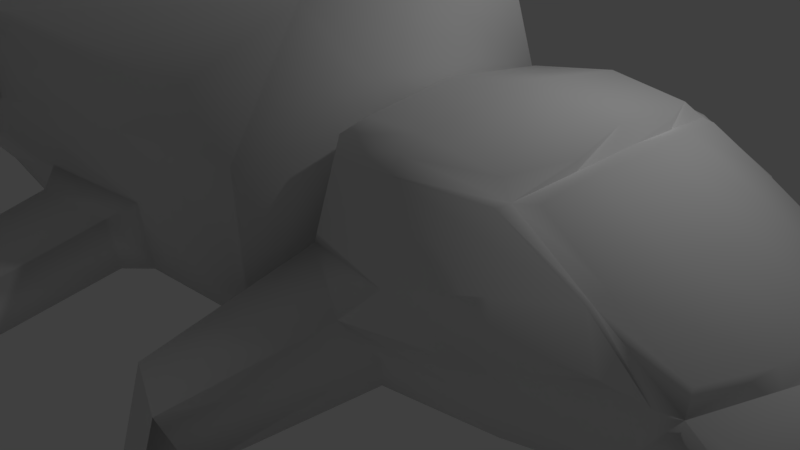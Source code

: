 # Source: SpiderEnemy.blend  (saved by Blender 2.79.0; exported with 4.5.12 LTS)
import bpy
from mathutils import Matrix  # noqa: F401  (used for matrix-valued properties, if any)

bpy.ops.wm.read_factory_settings(use_empty=True)
scene = bpy.context.scene
scene.name = 'Scene'

# ---- collections
col_collection_1 = bpy.data.collections.new('Collection 1'); scene.collection.children.link(col_collection_1)

# ---- world
world_world = bpy.data.worlds.new('World'); scene.world = world_world
world_world.color = (0.05088, 0.05088, 0.05088)
world_world.use_sun_shadow = False
world_world.sun_shadow_jitter_overblur = 0.0
world_world.cycles.sampling_method = 'MANUAL'

# ---- cameras
cam_camera = bpy.data.cameras.new('Camera')
cam_camera.clip_end = 100.0
cam_camera.lens = 35.0
cam_camera.sensor_width = 32.0
cam_camera.sensor_height = 18.0
cam_camera.ortho_scale = 7.314
cam_camera.dof.focus_distance = 0.0
cam_camera.dof.aperture_fstop = 128.0

# ---- lights
light_lamp = bpy.data.lights.new('Lamp', 'POINT')
light_lamp.transmission_factor = 0.0
light_lamp.cutoff_distance = 30.0
light_lamp.energy = 100.0
light_lamp.shadow_buffer_clip_start = 1.001
light_lamp.shadow_soft_size = 0.1
light_lamp.shadow_maximum_resolution = 0.006
light_lamp.use_absolute_resolution = True

# ---- meshes
me_cube_005 = bpy.data.meshes.new('Cube.005')
me_cube_005.from_pydata([(-0.1471, -0.1638, -0.1497), (-0.1489, -0.1489, 0.1489), (-0.1448, 0.1581, -0.1469), (-0.1489, 0.1489, 0.1489), (0.3581, -0.1409, -0.1433), (0.1489, -0.1489, 0.1489), (0.3394, 0.1613, -0.1428), (0.1489, 0.1489, 0.1489), (-0.1705, 0.0, -0.1705), (-0.1636, -0.1769, -0.01126), (-0.1705, 0.0, 0.1705), (-0.1617, 0.1724, -0.008985), (-0.0006667, 0.1894, -0.1643), (0.0, 0.1705, 0.1705), (0.3385, 0.187, -0.004061), (0.4354, 0.007313, -0.1705), (0.1705, 0.0, 0.1705), (0.3683, -0.1721, 0.0007792), (-0.007143, -0.1894, -0.1679), (0.0, -0.1705, 0.1705), (0.0, 0.0, -0.2233), (-0.004874, -0.2426, -0.02647), (0.4882, 0.007313, -4.5e-07), (0.001071, 0.2424, -0.02278), (-0.2233, 0.0, 0.0), (-0.1995, 0.3254, -0.09968), (-0.1019, 0.3036, -0.1808), (0.0009125, 0.3233, -0.1916), (-0.08942, 0.3553, -0.1033), (-0.1776, 0.6556, -0.8577), (-0.1678, 0.6932, -0.9605), (-0.06495, 0.7128, -0.9714), (-0.06754, 0.6856, -0.8613), (-0.1826, -0.3512, -0.2011), (-0.2149, -0.3632, -0.1186), (-0.07978, -0.3708, -0.212), (-0.1048, -0.3932, -0.1222), (-0.1867, -0.3529, -0.1877), (-0.2149, -0.3632, -0.1186), (-0.08517, -0.3675, -0.2071), (-0.1048, -0.3932, -0.1222), (-0.1426, -0.5835, -0.9325), (-0.1442, -0.5568, -0.8294), (-0.03971, -0.6038, -0.9338), (-0.051, -0.587, -0.8237), (0.4662, 0.2045, -0.0685), (0.4511, 0.1967, -0.1459), (0.5093, 0.1223, -0.1538), (0.5314, 0.1253, -0.07151), (0.3993, -0.165, -2.946e-07), (0.3776, -0.1434, -0.1489), (0.4354, 0.007313, -0.1705), (0.4882, 0.007313, -4.5e-07), (0.5066, -0.1712, -0.06951), (0.4915, -0.1633, -0.147), (0.5247, -0.08499, -0.1548), (0.5468, -0.088, -0.07252), (0.4991, -0.1673, -0.1082), (0.5081, -0.1242, -0.1509), (0.5267, -0.1296, -0.07102), (0.5357, -0.0865, -0.1136), (0.6365, -0.1692, -0.1693), (0.4586, 0.2006, -0.1072), (0.4802, 0.1595, -0.1499), (0.4988, 0.1649, -0.07), (0.5203, 0.1238, -0.1126), (0.6149, 0.2244, -0.1666), (0.1597, -0.07443, 0.1597), (0.2491, 0.1602, 0.07443), (0.1597, 0.07443, 0.1597), (0.2741, -0.157, 0.07443), (0.4437, -0.07887, -3.723e-07), (0.4187, 0.08945, -2.618e-07), (0.1597, -0.07443, 0.1597), (0.1489, -0.1489, 0.1489), (0.2491, 0.1602, 0.07443), (0.3493, 0.1716, -7.361e-08), (0.1597, 0.07443, 0.1597), (0.1705, 0.0, 0.1705), (0.2741, -0.157, 0.07443), (0.3993, -0.165, -2.946e-07), (0.4437, -0.07887, -3.723e-07), (0.4187, 0.08945, -2.618e-07), (0.4882, 0.007313, -4.5e-07), (0.1489, 0.1489, 0.1489), (0.1839, -0.07437, 0.1634), (0.1777, -0.1375, 0.1513), (0.2605, 0.1508, 0.08874), (0.3503, 0.1563, 0.02539), (0.1823, 0.07571, 0.1634), (0.1941, 0.0007979, 0.1708), (0.284, -0.1466, 0.08874), (0.392, -0.149, 0.02539), (0.4324, -0.07825, 0.02362), (0.409, 0.08885, 0.02362), (0.4605, 0.006692, 0.02429), (0.3282, 0.003794, 0.0995), (0.1735, 0.1387, 0.1513), (0.2965, 0.08233, 0.09543), (0.3091, -0.07626, 0.09543), (-0.1438, -6.728e-18, 0.188), (-0.1277, 0.1277, 0.1716), (0.0, 0.1438, 0.188), (0.1259, 0.1401, 0.1698), (0.1597, -0.07443, 0.1752), (0.1259, -0.1401, 0.1698), (0.0, -0.1438, 0.188), (-0.1277, -0.1277, 0.1716), (0.1597, 0.07443, 0.1752), (0.1465, -5.383e-18, 0.1907), (0.0, -8.074e-18, 0.2155), (0.0001646, 0.1815, 0.1482), (0.1401, 0.1641, 0.1453), (-0.1269, 0.1661, 0.1314), (-0.1321, 0.1862, 0.02255), (0.2484, 0.17, 0.07966), (0.2748, 0.1875, 0.01614), (0.02708, 0.2121, 0.02007), (-0.1337, -0.1906, 0.02144), (-0.1272, -0.1675, 0.1318), (-8.299e-05, -0.1828, 0.1487), (0.2734, -0.1673, 0.08044), (0.3121, -0.184, 0.01654), (0.1442, -0.1642, 0.1461), (0.03193, -0.2154, 0.01919), (0.3501, -0.1753, -0.0756), (0.1858, -0.1803, -0.1446), (0.1949, -0.2093, -0.01827), (0.03061, -0.2142, -0.0873), (0.1904, -0.1948, -0.08145), (0.313, 0.1912, -0.07541), (0.1703, 0.1914, -0.1435), (0.1793, 0.2204, -0.01713), (0.03671, 0.2207, -0.08521), (0.1748, 0.2059, -0.08031)], [], [(24, 10, 3, 11), (68, 14, 116, 115), (72, 14, 76, 82), (19, 1, 119, 120), (20, 15, 4, 126, 18), (19, 5, 105, 106), (67, 16, 109, 104), (3, 10, 100, 101), (7, 13, 102, 103), (8, 20, 18, 0), (2, 12, 20, 8), (12, 131, 6, 15, 20), (9, 0, 33, 34), (129, 127, 21, 128), (21, 127, 17, 122, 124), (17, 125, 4, 50, 49), (15, 6, 46, 63, 47), (68, 7, 84, 75), (134, 132, 14, 130), (23, 133, 12, 27, 28), (14, 132, 23, 117, 116), (8, 24, 11, 2), (0, 9, 24, 8), (9, 1, 10, 24), (28, 27, 31, 32), (2, 11, 25, 26), (11, 23, 28, 25), (12, 2, 26, 27), (30, 29, 32, 31), (27, 26, 30, 31), (25, 28, 32, 29), (26, 25, 29, 30), (36, 34, 38, 40), (0, 18, 35, 33), (18, 128, 21, 36, 35), (21, 9, 34, 36), (39, 40, 44, 43), (34, 33, 37, 38), (35, 36, 40, 39), (33, 35, 39, 37), (43, 44, 42, 41), (37, 39, 43, 41), (40, 38, 42, 44), (38, 37, 41, 42), (66, 64, 48, 65), (22, 15, 47, 65, 48), (6, 130, 14, 45, 62, 46), (14, 72, 22, 48, 64, 45), (51, 52, 56, 60, 55), (15, 22, 52, 51), (22, 71, 17, 49, 52), (4, 15, 51, 50), (61, 59, 53, 57), (50, 51, 55, 58, 54), (52, 49, 53, 59, 56), (49, 50, 54, 57, 53), (58, 61, 57, 54), (55, 60, 61, 58), (60, 56, 59, 61), (63, 66, 65, 47), (46, 62, 66, 63), (62, 45, 64, 66), (69, 16, 78, 77), (22, 72, 82, 83), (71, 22, 83, 81), (16, 67, 73, 78), (17, 71, 81, 80), (5, 70, 79, 74), (73, 74, 86, 85), (74, 79, 91, 86), (79, 80, 92, 91), (84, 77, 89, 97), (77, 78, 90, 89), (82, 76, 88, 94), (83, 82, 94, 95), (75, 84, 97, 87), (70, 17, 80, 79), (7, 69, 77, 84), (14, 68, 75, 76), (67, 5, 74, 73), (99, 85, 86, 91), (98, 89, 90, 96), (94, 98, 96, 95), (88, 87, 98, 94), (87, 97, 89, 98), (93, 99, 91, 92), (95, 96, 99, 93), (96, 90, 85, 99), (78, 73, 85, 90), (80, 81, 93, 92), (81, 83, 95, 93), (76, 75, 87, 88), (110, 100, 107, 106), (109, 110, 106, 105, 104), (103, 102, 110, 109, 108), (102, 101, 100, 110), (16, 69, 108, 109), (13, 3, 101, 102), (10, 1, 107, 100), (69, 7, 103, 108), (1, 19, 106, 107), (5, 67, 104, 105), (117, 111, 112, 115, 116), (114, 113, 111, 117), (13, 7, 112, 111), (7, 68, 115, 112), (23, 11, 114, 117), (3, 13, 111, 113), (11, 3, 113, 114), (124, 120, 119, 118), (122, 121, 123, 120, 124), (1, 9, 118, 119), (5, 19, 120, 123), (70, 5, 123, 121), (9, 21, 124, 118), (17, 70, 121, 122), (126, 129, 128, 18), (4, 125, 129, 126), (125, 17, 127, 129), (131, 134, 130, 6), (12, 133, 134, 131), (133, 23, 132, 134)])
me_cube_005.polygons.foreach_set('use_smooth', [True] * 122)
me_cube_005.use_remesh_preserve_volume = False
me_cube_005.use_remesh_preserve_attributes = False
me_cube_005.use_mirror_vertex_groups = False
me_cube_005.update()
me_cube_004 = bpy.data.meshes.new('Cube.004')
me_cube_004.from_pydata([(-1.011, -0.5333, -1.042), (-1.065, -0.462, 0.5389), (-1.038, 0.9716, -0.9948), (-1.036, 0.9659, 0.5865), (0.9192, -0.5431, -1.044), (0.944, -0.2435, 0.4039), (1.049, 0.8631, -0.9965), (1.103, 0.6706, 0.4771), (-1.144, 0.2141, -1.088), (-1.116, -0.7994, -0.2784), (-1.146, 0.2523, 0.6325), (-1.123, 1.084, -0.225), (-0.2142, 0.9886, -1.065), (-0.17, 0.9755, 0.6574), (1.056, 0.9607, -0.2039), (0.9837, 0.1769, -1.09), (1.047, 0.1697, 0.4507), (0.9151, -0.5696, -0.2556), (-0.1997, -0.6166, -1.115), (-0.2012, -0.5784, 0.6057), (-0.1858, 0.2027, 0.8176), (-0.184, 0.1562, -1.275), (-0.2003, -0.8648, -0.2525), (0.9854, 0.2447, -0.23), (-0.1256, 1.283, -0.2321), (-1.471, 0.2004, -0.2276), (1.052, 0.9119, -0.6002), (0.3855, 1.05, -1.022), (0.4222, 1.048, -0.2006), (-0.07886, 1.207, -0.675), (0.4055, 1.085, -0.6193), (0.9623, 0.9304, -0.6002), (0.9142, 0.8895, -0.9965), (0.3728, 0.9134, -1.03), (0.3975, 0.9806, -0.6153), (0.9624, 0.9334, -0.6002), (0.9143, 0.8925, -0.9965), (0.3634, 1.051, -1.03), (0.3909, 1.082, -0.6153), (-1.062, 1.182, 0.2126), (-0.7127, 0.9363, 0.622), (-0.7709, 1.464, -0.1129), (-0.1928, 1.267, 0.2006), (-0.7538, 1.364, 0.2204), (-1.552, 1.949, 0.2694), (-1.579, 1.968, 0.003838), (-1.188, 2.076, 0.01219), (-1.169, 2.042, 0.2753), (0.3716, 2.012, -1.248), (0.006804, 2.032, -1.267), (0.01158, 2.09, -0.9815), (0.3842, 2.061, -0.9685), (-0.5696, 2.199, 0.02746), (-0.1793, 2.255, 0.03177), (-0.1766, 2.21, 0.3139), (-0.5588, 2.162, 0.3041), (-0.8036, 3.59, -3.562), (-0.664, 3.529, -3.558), (-0.6535, 3.487, -3.275), (-0.7917, 3.554, -3.285), (-1.934, 3.548, -3.35), (-1.944, 3.549, -3.614), (-1.89, 3.467, -3.609), (-1.878, 3.462, -3.347), (0.3724, 3.269, -3.669), (0.2983, 3.312, -3.689), (0.2968, 3.37, -3.403), (0.3729, 3.317, -3.39), (-1.051, -0.8671, 0.1598), (-0.7425, -0.5546, 0.5723), (-0.8082, -1.124, -0.1594), (-0.2669, -0.8325, 0.1724), (-0.7818, -1.022, 0.1743), (0.9172, -0.5563, -0.6499), (0.3429, -0.5775, -1.08), (0.3877, -0.674, -0.258), (-0.2017, -0.6911, -0.6877), (0.3653, -0.6258, -0.6688), (-0.1229, -0.788, -0.762), (-0.1244, -0.7354, -1.08), (0.2856, -0.7028, -1.056), (0.2994, -0.7422, -0.7458), (-0.05549, -1.43, -0.9109), (-0.0582, -1.385, -1.193), (0.3076, -1.354, -1.172), (0.3185, -1.391, -0.8955), (0.4134, -2.504, -3.313), (0.412, -2.46, -3.595), (0.4631, -2.418, -3.574), (0.4655, -2.454, -3.298), (-1.008, -1.698, -0.0854), (-1.397, -1.652, -0.08627), (-1.368, -1.62, 0.181), (-0.988, -1.658, 0.188), (-1.838, -3.425, -3.545), (-1.88, -3.4, -3.564), (-1.884, -3.434, -3.296), (-1.841, -3.459, -3.271), (-0.2615, -1.518, 0.1001), (-0.2733, -1.571, -0.1764), (-0.6739, -1.621, -0.1417), (-0.6575, -1.568, 0.1104), (-0.277, -3.297, -3.338), (-0.2802, -3.351, -3.614), (-0.3306, -3.42, -3.58), (-0.3269, -3.366, -3.328)], [], [(25, 10, 3, 39, 11), (24, 42, 13, 7, 14, 28), (23, 16, 5, 17), (72, 69, 1, 68), (21, 15, 4, 74, 18), (20, 10, 1, 69, 19), (16, 20, 19, 5), (7, 13, 20, 16), (13, 40, 3, 10, 20), (8, 21, 18, 0), (2, 12, 21, 8), (12, 27, 6, 15, 21), (18, 76, 22, 70, 9, 0), (77, 75, 22, 76), (17, 5, 19, 71, 22, 75), (15, 23, 17, 73, 4), (6, 26, 14, 23, 15), (14, 7, 16, 23), (30, 28, 14, 26), (2, 11, 41, 24, 29, 12), (43, 40, 13, 42), (8, 25, 11, 2), (0, 9, 25, 8), (9, 68, 1, 10, 25), (27, 30, 34, 33), (30, 27, 48, 51), (29, 24, 28, 30), (33, 34, 38, 37), (30, 26, 31, 34), (26, 6, 32, 31), (6, 27, 33, 32), (37, 38, 35, 36), (32, 33, 37, 36), (34, 31, 35, 38), (31, 32, 36, 35), (42, 24, 53, 54), (41, 11, 45, 46), (39, 3, 40, 43), (44, 47, 63, 60), (11, 39, 44, 45), (39, 43, 47, 44), (43, 41, 46, 47), (50, 51, 67, 66), (12, 29, 50, 49), (29, 30, 51, 50), (27, 12, 49, 48), (55, 54, 58, 59), (43, 42, 54, 55), (24, 41, 52, 53), (41, 43, 55, 52), (56, 59, 58, 57), (53, 52, 56, 57), (52, 55, 59, 56), (54, 53, 57, 58), (61, 60, 63, 62), (45, 44, 60, 61), (47, 46, 62, 63), (46, 45, 61, 62), (65, 66, 67, 64), (48, 49, 65, 64), (51, 48, 64, 67), (49, 50, 66, 65), (70, 72, 93, 90), (22, 71, 98, 99), (71, 19, 69, 72), (18, 74, 80, 79), (4, 73, 77, 74), (73, 17, 75, 77), (79, 80, 84, 83), (76, 18, 79, 78), (74, 77, 81, 80), (77, 76, 78, 81), (85, 82, 86, 89), (81, 78, 82, 85), (78, 79, 83, 82), (80, 81, 85, 84), (88, 89, 86, 87), (82, 83, 87, 86), (84, 85, 89, 88), (83, 84, 88, 87), (93, 92, 96, 97), (72, 68, 92, 93), (68, 9, 91, 92), (9, 70, 90, 91), (94, 97, 96, 95), (91, 90, 94, 95), (90, 93, 97, 94), (92, 91, 95, 96), (101, 100, 104, 105), (72, 70, 100, 101), (70, 22, 99, 100), (71, 72, 101, 98), (103, 102, 105, 104), (100, 99, 103, 104), (98, 101, 105, 102), (99, 98, 102, 103)])
me_cube_004.polygons.foreach_set('use_smooth', [True] * 96)
me_cube_004.use_remesh_preserve_volume = False
me_cube_004.use_remesh_preserve_attributes = False
me_cube_004.use_mirror_vertex_groups = False
me_cube_004.update()

# ---- objects
ob_cube = bpy.data.objects.new('Cube', me_cube_005)
ob_cube_001 = bpy.data.objects.new('Cube.001', me_cube_004)
ob_lamp = bpy.data.objects.new('Lamp', light_lamp)
ob_camera = bpy.data.objects.new('Camera', cam_camera)

# ---- transforms, parenting, visibility, modifiers, constraints
ob_cube.location = (5.047, 1.186, 6.58)
ob_cube.scale = (7.328, 10.12, 7.068)
ob_cube.lineart.crease_threshold = 0.0
ob_cube_001.location = (0.5337, 0.2048, 7.987)
ob_cube_001.scale = (3.221, 2.626, 2.246)
ob_cube_001.lineart.crease_threshold = 0.0
ob_lamp.location = (6.807, 2.108, 11.2)
ob_lamp.rotation_euler = (0.6503, 0.05522, 1.866)
ob_lamp.lock_rotations_4d = False
ob_lamp.empty_display_type = 'ARROWS'
ob_lamp.color = (0.0, 0.0, 0.0, 0.0)
ob_lamp.lineart.crease_threshold = 0.0
ob_camera.location = (10.21, -5.405, 10.64)
ob_camera.rotation_euler = (1.109, 0.0, 0.8149)
ob_camera.lock_rotations_4d = False
ob_camera.empty_display_type = 'ARROWS'
ob_camera.color = (0.0, 0.0, 0.0, 0.0)
ob_camera.display_type = 'WIRE'
ob_camera.lineart.crease_threshold = 0.0

# ---- collection membership
col_collection_1.objects.link(ob_cube)
col_collection_1.objects.link(ob_cube_001)
col_collection_1.objects.link(ob_lamp)
col_collection_1.objects.link(ob_camera)

# ---- scene / render settings (as saved in the file)
scene.camera = ob_camera
scene.frame_start = 1; scene.frame_end = 250; scene.frame_set(1)
scene.render.engine = 'BLENDER_EEVEE_NEXT'
scene.render.resolution_percentage = 50
scene.render.dither_intensity = 0.0
scene.cycles.use_denoising = False
scene.cycles.samples = 128
scene.cycles.sampling_pattern = 'TABULATED_SOBOL'
scene.cycles.use_adaptive_sampling = False
scene.cycles.use_light_tree = False
scene.cycles.blur_glossy = 0.0
scene.cycles.sample_clamp_indirect = 0.0
scene.view_settings.view_transform = 'Standard'
bpy.context.view_layer.update()

